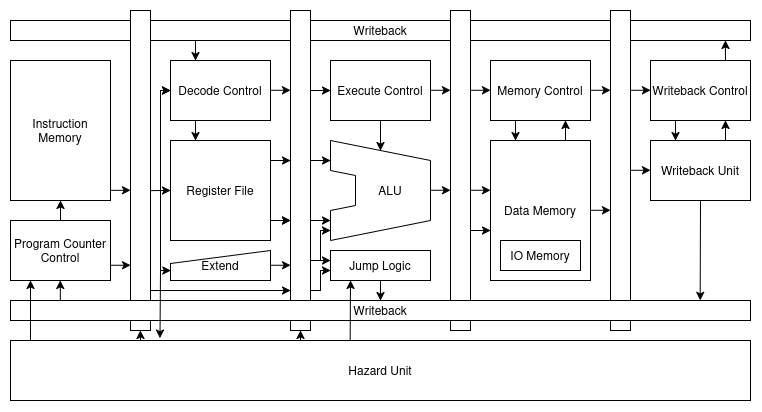

The diagram above was exported from draw.io. Its source (the exported page's mxGraphModel, read from the mxfile embedded in the PNG):
<mxGraphModel dx="906" dy="506" grid="1" gridSize="10" guides="1" tooltips="1" connect="1" arrows="1" fold="1" page="1" pageScale="1" pageWidth="827" pageHeight="1169" math="0" shadow="0">
  <root>
    <mxCell id="0" />
    <mxCell id="1" parent="0" />
    <mxCell id="1vRPsRbz6T41m-ibIwwX-57" edge="1" parent="1" source="1vRPsRbz6T41m-ibIwwX-30" style="edgeStyle=orthogonalEdgeStyle;rounded=0;orthogonalLoop=1;jettySize=auto;html=1;exitX=0.25;exitY=1;exitDx=0;exitDy=0;entryX=0.25;entryY=0;entryDx=0;entryDy=0;" target="1vRPsRbz6T41m-ibIwwX-4">
      <mxGeometry relative="1" as="geometry" />
    </mxCell>
    <mxCell id="1vRPsRbz6T41m-ibIwwX-30" parent="1" style="rounded=0;whiteSpace=wrap;html=1;" value="Writeback" vertex="1">
      <mxGeometry height="20" width="740" x="50" y="90" as="geometry" />
    </mxCell>
    <mxCell id="1vRPsRbz6T41m-ibIwwX-1" parent="1" style="rounded=0;whiteSpace=wrap;html=1;" value="&lt;div&gt;Instruction&lt;/div&gt;&lt;div&gt;Memory&lt;/div&gt;" vertex="1">
      <mxGeometry height="140" width="100" x="50" y="130" as="geometry" />
    </mxCell>
    <mxCell id="1vRPsRbz6T41m-ibIwwX-3" parent="1" style="rounded=0;whiteSpace=wrap;html=1;" value="" vertex="1">
      <mxGeometry height="320" width="20" x="170" y="80" as="geometry" />
    </mxCell>
    <mxCell id="1vRPsRbz6T41m-ibIwwX-58" edge="1" parent="1" source="1vRPsRbz6T41m-ibIwwX-4" style="edgeStyle=orthogonalEdgeStyle;rounded=0;orthogonalLoop=1;jettySize=auto;html=1;exitX=0.25;exitY=1;exitDx=0;exitDy=0;entryX=0.25;entryY=0;entryDx=0;entryDy=0;" target="1vRPsRbz6T41m-ibIwwX-5">
      <mxGeometry relative="1" as="geometry" />
    </mxCell>
    <mxCell id="1vRPsRbz6T41m-ibIwwX-4" parent="1" style="rounded=0;whiteSpace=wrap;html=1;" value="Decode Control" vertex="1">
      <mxGeometry height="60" width="100" x="210" y="130" as="geometry" />
    </mxCell>
    <mxCell id="1vRPsRbz6T41m-ibIwwX-5" parent="1" style="rounded=0;whiteSpace=wrap;html=1;" value="Register File" vertex="1">
      <mxGeometry height="100" width="100" x="210" y="210" as="geometry" />
    </mxCell>
    <mxCell id="1vRPsRbz6T41m-ibIwwX-8" parent="1" style="shape=manualInput;whiteSpace=wrap;html=1;size=13;arcSize=10;" value="Extend" vertex="1">
      <mxGeometry height="30" width="100" x="210" y="320" as="geometry" />
    </mxCell>
    <mxCell id="1vRPsRbz6T41m-ibIwwX-9" parent="1" style="rounded=0;whiteSpace=wrap;html=1;" value="" vertex="1">
      <mxGeometry height="320" width="20" x="330" y="80" as="geometry" />
    </mxCell>
    <mxCell id="1vRPsRbz6T41m-ibIwwX-10" parent="1" style="rounded=0;whiteSpace=wrap;html=1;" value="Execute Control" vertex="1">
      <mxGeometry height="60" width="100" x="370" y="130" as="geometry" />
    </mxCell>
    <mxCell id="1vRPsRbz6T41m-ibIwwX-13" edge="1" parent="1" style="endArrow=none;html=1;rounded=0;" value="">
      <mxGeometry height="50" relative="1" width="50" as="geometry">
        <mxPoint x="370" y="210" as="sourcePoint" />
        <mxPoint x="470" y="230" as="targetPoint" />
      </mxGeometry>
    </mxCell>
    <mxCell id="1vRPsRbz6T41m-ibIwwX-14" edge="1" parent="1" style="endArrow=none;html=1;rounded=0;" value="">
      <mxGeometry height="50" relative="1" width="50" as="geometry">
        <mxPoint x="370" y="310" as="sourcePoint" />
        <mxPoint x="470" y="290" as="targetPoint" />
      </mxGeometry>
    </mxCell>
    <mxCell id="1vRPsRbz6T41m-ibIwwX-15" edge="1" parent="1" style="endArrow=none;html=1;rounded=0;" value="">
      <mxGeometry height="50" relative="1" width="50" as="geometry">
        <mxPoint x="470" y="290" as="sourcePoint" />
        <mxPoint x="470" y="230" as="targetPoint" />
      </mxGeometry>
    </mxCell>
    <mxCell id="1vRPsRbz6T41m-ibIwwX-16" edge="1" parent="1" style="endArrow=none;html=1;rounded=0;" value="">
      <mxGeometry height="50" relative="1" width="50" as="geometry">
        <mxPoint x="370" y="310" as="sourcePoint" />
        <mxPoint x="370" y="280" as="targetPoint" />
      </mxGeometry>
    </mxCell>
    <mxCell id="1vRPsRbz6T41m-ibIwwX-17" edge="1" parent="1" style="endArrow=none;html=1;rounded=0;" value="">
      <mxGeometry height="50" relative="1" width="50" as="geometry">
        <mxPoint x="370" y="240" as="sourcePoint" />
        <mxPoint x="370" y="210" as="targetPoint" />
      </mxGeometry>
    </mxCell>
    <mxCell id="1vRPsRbz6T41m-ibIwwX-18" edge="1" parent="1" style="endArrow=none;html=1;rounded=0;" value="">
      <mxGeometry height="50" relative="1" width="50" as="geometry">
        <mxPoint x="370" y="240" as="sourcePoint" />
        <mxPoint x="395" y="245" as="targetPoint" />
      </mxGeometry>
    </mxCell>
    <mxCell id="1vRPsRbz6T41m-ibIwwX-19" edge="1" parent="1" style="endArrow=none;html=1;rounded=0;" value="">
      <mxGeometry height="50" relative="1" width="50" as="geometry">
        <mxPoint x="370" y="280" as="sourcePoint" />
        <mxPoint x="395" y="275" as="targetPoint" />
      </mxGeometry>
    </mxCell>
    <mxCell id="1vRPsRbz6T41m-ibIwwX-20" edge="1" parent="1" style="endArrow=none;html=1;rounded=0;" value="">
      <mxGeometry height="50" relative="1" width="50" as="geometry">
        <mxPoint x="395" y="275" as="sourcePoint" />
        <mxPoint x="395" y="245" as="targetPoint" />
      </mxGeometry>
    </mxCell>
    <mxCell id="1vRPsRbz6T41m-ibIwwX-21" parent="1" style="text;html=1;whiteSpace=wrap;strokeColor=none;fillColor=none;align=center;verticalAlign=middle;rounded=0;" value="ALU" vertex="1">
      <mxGeometry height="30" width="60" x="400" y="245" as="geometry" />
    </mxCell>
    <mxCell id="1vRPsRbz6T41m-ibIwwX-22" parent="1" style="rounded=0;whiteSpace=wrap;html=1;" value="" vertex="1">
      <mxGeometry height="320" width="20" x="490" y="80" as="geometry" />
    </mxCell>
    <mxCell id="1vRPsRbz6T41m-ibIwwX-48" edge="1" parent="1" source="1vRPsRbz6T41m-ibIwwX-23" style="edgeStyle=orthogonalEdgeStyle;rounded=0;orthogonalLoop=1;jettySize=auto;html=1;exitX=0.25;exitY=1;exitDx=0;exitDy=0;entryX=0.25;entryY=0;entryDx=0;entryDy=0;" target="1vRPsRbz6T41m-ibIwwX-24">
      <mxGeometry relative="1" as="geometry" />
    </mxCell>
    <mxCell id="1vRPsRbz6T41m-ibIwwX-23" parent="1" style="rounded=0;whiteSpace=wrap;html=1;" value="Memory Control" vertex="1">
      <mxGeometry height="60" width="100" x="530" y="130" as="geometry" />
    </mxCell>
    <mxCell id="1vRPsRbz6T41m-ibIwwX-49" edge="1" parent="1" source="1vRPsRbz6T41m-ibIwwX-24" style="edgeStyle=orthogonalEdgeStyle;rounded=0;orthogonalLoop=1;jettySize=auto;html=1;exitX=0.75;exitY=0;exitDx=0;exitDy=0;entryX=0.75;entryY=1;entryDx=0;entryDy=0;" target="1vRPsRbz6T41m-ibIwwX-23">
      <mxGeometry relative="1" as="geometry" />
    </mxCell>
    <mxCell id="1vRPsRbz6T41m-ibIwwX-24" parent="1" style="rounded=0;whiteSpace=wrap;html=1;" value="Data Memory" vertex="1">
      <mxGeometry height="140" width="100" x="530" y="210" as="geometry" />
    </mxCell>
    <mxCell id="1vRPsRbz6T41m-ibIwwX-25" parent="1" style="rounded=0;whiteSpace=wrap;html=1;" value="" vertex="1">
      <mxGeometry height="320" width="20" x="650" y="80" as="geometry" />
    </mxCell>
    <mxCell id="1vRPsRbz6T41m-ibIwwX-50" edge="1" parent="1" source="1vRPsRbz6T41m-ibIwwX-26" style="edgeStyle=orthogonalEdgeStyle;rounded=0;orthogonalLoop=1;jettySize=auto;html=1;exitX=0.25;exitY=1;exitDx=0;exitDy=0;entryX=0.25;entryY=0;entryDx=0;entryDy=0;" target="1vRPsRbz6T41m-ibIwwX-34">
      <mxGeometry relative="1" as="geometry" />
    </mxCell>
    <mxCell id="1vRPsRbz6T41m-ibIwwX-26" parent="1" style="rounded=0;whiteSpace=wrap;html=1;" value="Writeback Control" vertex="1">
      <mxGeometry height="60" width="100" x="690" y="130" as="geometry" />
    </mxCell>
    <mxCell id="1vRPsRbz6T41m-ibIwwX-32" parent="1" style="rounded=0;whiteSpace=wrap;html=1;" value="Hazard Unit" vertex="1">
      <mxGeometry height="60" width="740" x="50" y="410" as="geometry" />
    </mxCell>
    <mxCell id="1vRPsRbz6T41m-ibIwwX-33" parent="1" style="rounded=0;whiteSpace=wrap;html=1;" value="Jump Logic" vertex="1">
      <mxGeometry height="30" width="100" x="370" y="320" as="geometry" />
    </mxCell>
    <mxCell id="1vRPsRbz6T41m-ibIwwX-51" edge="1" parent="1" source="1vRPsRbz6T41m-ibIwwX-34" style="edgeStyle=orthogonalEdgeStyle;rounded=0;orthogonalLoop=1;jettySize=auto;html=1;exitX=0.75;exitY=0;exitDx=0;exitDy=0;entryX=0.75;entryY=1;entryDx=0;entryDy=0;" target="1vRPsRbz6T41m-ibIwwX-26">
      <mxGeometry relative="1" as="geometry" />
    </mxCell>
    <mxCell id="1vRPsRbz6T41m-ibIwwX-34" parent="1" style="rounded=0;whiteSpace=wrap;html=1;" value="Writeback Unit" vertex="1">
      <mxGeometry height="60" width="100" x="690" y="210" as="geometry" />
    </mxCell>
    <mxCell id="1vRPsRbz6T41m-ibIwwX-36" parent="1" style="rounded=0;whiteSpace=wrap;html=1;" value="Program Counter Control" vertex="1">
      <mxGeometry height="60" width="100" x="50" y="290" as="geometry" />
    </mxCell>
    <mxCell id="1vRPsRbz6T41m-ibIwwX-38" edge="1" parent="1" style="endArrow=classic;html=1;rounded=0;entryX=0;entryY=0.5;entryDx=0;entryDy=0;" target="1vRPsRbz6T41m-ibIwwX-4" value="">
      <mxGeometry height="50" relative="1" width="50" as="geometry">
        <mxPoint x="200" y="160" as="sourcePoint" />
        <mxPoint x="240" y="110" as="targetPoint" />
      </mxGeometry>
    </mxCell>
    <mxCell id="1vRPsRbz6T41m-ibIwwX-39" edge="1" parent="1" style="endArrow=classic;html=1;rounded=0;entryX=0;entryY=0.5;entryDx=0;entryDy=0;" value="">
      <mxGeometry height="50" relative="1" width="50" as="geometry">
        <mxPoint x="310" y="159.76" as="sourcePoint" />
        <mxPoint x="330" y="159.76" as="targetPoint" />
      </mxGeometry>
    </mxCell>
    <mxCell id="1vRPsRbz6T41m-ibIwwX-40" edge="1" parent="1" style="endArrow=classic;html=1;rounded=0;entryX=0;entryY=0.5;entryDx=0;entryDy=0;" value="">
      <mxGeometry height="50" relative="1" width="50" as="geometry">
        <mxPoint x="350" y="160" as="sourcePoint" />
        <mxPoint x="370" y="160" as="targetPoint" />
      </mxGeometry>
    </mxCell>
    <mxCell id="1vRPsRbz6T41m-ibIwwX-42" edge="1" parent="1" style="endArrow=classic;html=1;rounded=0;entryX=0;entryY=0.5;entryDx=0;entryDy=0;" value="">
      <mxGeometry height="50" relative="1" width="50" as="geometry">
        <mxPoint x="470" y="159.76" as="sourcePoint" />
        <mxPoint x="490" y="159.76" as="targetPoint" />
      </mxGeometry>
    </mxCell>
    <mxCell id="1vRPsRbz6T41m-ibIwwX-43" edge="1" parent="1" style="endArrow=classic;html=1;rounded=0;entryX=0;entryY=0.5;entryDx=0;entryDy=0;" value="">
      <mxGeometry height="50" relative="1" width="50" as="geometry">
        <mxPoint x="510" y="159.76" as="sourcePoint" />
        <mxPoint x="530" y="159.76" as="targetPoint" />
      </mxGeometry>
    </mxCell>
    <mxCell id="1vRPsRbz6T41m-ibIwwX-44" edge="1" parent="1" style="endArrow=classic;html=1;rounded=0;entryX=0;entryY=0.5;entryDx=0;entryDy=0;" value="">
      <mxGeometry height="50" relative="1" width="50" as="geometry">
        <mxPoint x="630" y="159.76" as="sourcePoint" />
        <mxPoint x="650" y="159.76" as="targetPoint" />
      </mxGeometry>
    </mxCell>
    <mxCell id="1vRPsRbz6T41m-ibIwwX-45" edge="1" parent="1" style="endArrow=classic;html=1;rounded=0;entryX=0;entryY=0.5;entryDx=0;entryDy=0;" value="">
      <mxGeometry height="50" relative="1" width="50" as="geometry">
        <mxPoint x="670" y="159.76" as="sourcePoint" />
        <mxPoint x="690" y="159.76" as="targetPoint" />
      </mxGeometry>
    </mxCell>
    <mxCell id="1vRPsRbz6T41m-ibIwwX-52" edge="1" parent="1" source="1vRPsRbz6T41m-ibIwwX-26" style="edgeStyle=orthogonalEdgeStyle;rounded=0;orthogonalLoop=1;jettySize=auto;html=1;exitX=0.75;exitY=0;exitDx=0;exitDy=0;entryX=0.966;entryY=1;entryDx=0;entryDy=0;entryPerimeter=0;" target="1vRPsRbz6T41m-ibIwwX-30">
      <mxGeometry relative="1" as="geometry" />
    </mxCell>
    <mxCell id="1vRPsRbz6T41m-ibIwwX-63" edge="1" parent="1" style="endArrow=classic;html=1;rounded=0;entryX=0;entryY=0.5;entryDx=0;entryDy=0;" value="">
      <mxGeometry height="50" relative="1" width="50" as="geometry">
        <mxPoint x="350" y="230" as="sourcePoint" />
        <mxPoint x="370" y="230" as="targetPoint" />
      </mxGeometry>
    </mxCell>
    <mxCell id="1vRPsRbz6T41m-ibIwwX-64" edge="1" parent="1" style="endArrow=classic;html=1;rounded=0;entryX=0;entryY=0.5;entryDx=0;entryDy=0;" value="">
      <mxGeometry height="50" relative="1" width="50" as="geometry">
        <mxPoint x="350" y="290" as="sourcePoint" />
        <mxPoint x="370" y="290" as="targetPoint" />
      </mxGeometry>
    </mxCell>
    <mxCell id="1vRPsRbz6T41m-ibIwwX-65" edge="1" parent="1" style="endArrow=classic;html=1;rounded=0;entryX=0;entryY=0.5;entryDx=0;entryDy=0;" value="">
      <mxGeometry height="50" relative="1" width="50" as="geometry">
        <mxPoint x="310" y="290" as="sourcePoint" />
        <mxPoint x="330" y="290" as="targetPoint" />
      </mxGeometry>
    </mxCell>
    <mxCell id="1vRPsRbz6T41m-ibIwwX-66" edge="1" parent="1" style="endArrow=classic;html=1;rounded=0;entryX=0;entryY=0.5;entryDx=0;entryDy=0;" value="">
      <mxGeometry height="50" relative="1" width="50" as="geometry">
        <mxPoint x="310" y="230" as="sourcePoint" />
        <mxPoint x="330" y="230" as="targetPoint" />
      </mxGeometry>
    </mxCell>
    <mxCell id="1vRPsRbz6T41m-ibIwwX-67" edge="1" parent="1" style="endArrow=classic;html=1;rounded=0;entryX=0;entryY=0.5;entryDx=0;entryDy=0;" value="">
      <mxGeometry height="50" relative="1" width="50" as="geometry">
        <mxPoint x="470" y="259.76" as="sourcePoint" />
        <mxPoint x="490" y="259.76" as="targetPoint" />
      </mxGeometry>
    </mxCell>
    <mxCell id="1vRPsRbz6T41m-ibIwwX-68" edge="1" parent="1" source="1vRPsRbz6T41m-ibIwwX-10" style="endArrow=classic;html=1;rounded=0;exitX=0.5;exitY=1;exitDx=0;exitDy=0;" value="">
      <mxGeometry height="50" relative="1" width="50" as="geometry">
        <mxPoint x="440" y="210" as="sourcePoint" />
        <mxPoint x="420" y="220" as="targetPoint" />
      </mxGeometry>
    </mxCell>
    <mxCell id="1vRPsRbz6T41m-ibIwwX-69" edge="1" parent="1" style="endArrow=classic;html=1;rounded=0;entryX=0;entryY=0.5;entryDx=0;entryDy=0;" value="">
      <mxGeometry height="50" relative="1" width="50" as="geometry">
        <mxPoint x="510" y="259.76" as="sourcePoint" />
        <mxPoint x="530" y="259.76" as="targetPoint" />
      </mxGeometry>
    </mxCell>
    <mxCell id="1vRPsRbz6T41m-ibIwwX-70" parent="1" style="rounded=0;whiteSpace=wrap;html=1;" value="Writeback" vertex="1">
      <mxGeometry height="20" width="740" x="50" y="370" as="geometry" />
    </mxCell>
    <mxCell id="1vRPsRbz6T41m-ibIwwX-74" edge="1" parent="1" style="endArrow=classic;html=1;rounded=0;entryX=0;entryY=0.5;entryDx=0;entryDy=0;" value="">
      <mxGeometry height="50" relative="1" width="50" as="geometry">
        <mxPoint x="310" y="290" as="sourcePoint" />
        <mxPoint x="330" y="290" as="targetPoint" />
      </mxGeometry>
    </mxCell>
    <mxCell id="1vRPsRbz6T41m-ibIwwX-75" edge="1" parent="1" style="endArrow=classic;html=1;rounded=0;entryX=0;entryY=0.5;entryDx=0;entryDy=0;" value="">
      <mxGeometry height="50" relative="1" width="50" as="geometry">
        <mxPoint x="150" y="334.76" as="sourcePoint" />
        <mxPoint x="170" y="334.76" as="targetPoint" />
      </mxGeometry>
    </mxCell>
    <mxCell id="1vRPsRbz6T41m-ibIwwX-76" edge="1" parent="1" style="endArrow=classic;html=1;rounded=0;" value="">
      <mxGeometry height="50" relative="1" width="50" as="geometry">
        <mxPoint x="190" y="360" as="sourcePoint" />
        <mxPoint x="330" y="360" as="targetPoint" />
      </mxGeometry>
    </mxCell>
    <mxCell id="1vRPsRbz6T41m-ibIwwX-77" edge="1" parent="1" style="endArrow=classic;html=1;rounded=0;entryX=0;entryY=0.5;entryDx=0;entryDy=0;" value="">
      <mxGeometry height="50" relative="1" width="50" as="geometry">
        <mxPoint x="310" y="334.76" as="sourcePoint" />
        <mxPoint x="330" y="334.76" as="targetPoint" />
      </mxGeometry>
    </mxCell>
    <mxCell id="1vRPsRbz6T41m-ibIwwX-78" edge="1" parent="1" source="1vRPsRbz6T41m-ibIwwX-9" style="endArrow=classic;html=1;rounded=0;entryX=0;entryY=0.5;entryDx=0;entryDy=0;exitX=1.025;exitY=0.875;exitDx=0;exitDy=0;exitPerimeter=0;" value="">
      <mxGeometry height="50" relative="1" width="50" as="geometry">
        <Array as="points">
          <mxPoint x="360" y="360" />
          <mxPoint x="360" y="340" />
        </Array>
        <mxPoint x="350" y="365" as="sourcePoint" />
        <mxPoint x="370" y="340.00000000000006" as="targetPoint" />
      </mxGeometry>
    </mxCell>
    <mxCell id="1vRPsRbz6T41m-ibIwwX-79" edge="1" parent="1" style="endArrow=classic;html=1;rounded=0;entryX=0;entryY=0.5;entryDx=0;entryDy=0;" value="">
      <mxGeometry height="50" relative="1" width="50" as="geometry">
        <mxPoint x="350" y="330" as="sourcePoint" />
        <mxPoint x="370" y="330" as="targetPoint" />
      </mxGeometry>
    </mxCell>
    <mxCell id="1vRPsRbz6T41m-ibIwwX-80" edge="1" parent="1" style="endArrow=classic;html=1;rounded=0;entryX=0;entryY=0.5;entryDx=0;entryDy=0;" value="">
      <mxGeometry height="50" relative="1" width="50" as="geometry">
        <Array as="points">
          <mxPoint x="360" y="300" />
        </Array>
        <mxPoint x="360" y="330" as="sourcePoint" />
        <mxPoint x="370" y="300" as="targetPoint" />
      </mxGeometry>
    </mxCell>
    <mxCell id="1vRPsRbz6T41m-ibIwwX-81" edge="1" parent="1" style="endArrow=classic;html=1;rounded=0;entryX=0;entryY=0.5;entryDx=0;entryDy=0;" value="">
      <mxGeometry height="50" relative="1" width="50" as="geometry">
        <mxPoint x="510" y="300" as="sourcePoint" />
        <mxPoint x="530" y="300" as="targetPoint" />
      </mxGeometry>
    </mxCell>
    <mxCell id="1vRPsRbz6T41m-ibIwwX-82" edge="1" parent="1" style="endArrow=classic;html=1;rounded=0;entryX=0;entryY=0.5;entryDx=0;entryDy=0;" value="">
      <mxGeometry height="50" relative="1" width="50" as="geometry">
        <mxPoint x="630" y="279.8" as="sourcePoint" />
        <mxPoint x="650" y="279.8" as="targetPoint" />
      </mxGeometry>
    </mxCell>
    <mxCell id="1vRPsRbz6T41m-ibIwwX-83" edge="1" parent="1" style="endArrow=classic;html=1;rounded=0;entryX=0;entryY=0.5;entryDx=0;entryDy=0;" value="">
      <mxGeometry height="50" relative="1" width="50" as="geometry">
        <mxPoint x="670" y="239.8" as="sourcePoint" />
        <mxPoint x="690" y="239.8" as="targetPoint" />
      </mxGeometry>
    </mxCell>
    <mxCell id="1vRPsRbz6T41m-ibIwwX-84" edge="1" parent="1" source="1vRPsRbz6T41m-ibIwwX-34" style="endArrow=classic;html=1;rounded=0;entryX=0.932;entryY=0;entryDx=0;entryDy=0;exitX=0.5;exitY=1;exitDx=0;exitDy=0;entryPerimeter=0;" target="1vRPsRbz6T41m-ibIwwX-70" value="">
      <mxGeometry height="50" relative="1" width="50" as="geometry">
        <mxPoint x="730" y="320" as="sourcePoint" />
        <mxPoint x="750" y="320" as="targetPoint" />
      </mxGeometry>
    </mxCell>
    <mxCell id="1vRPsRbz6T41m-ibIwwX-85" edge="1" parent="1" source="1vRPsRbz6T41m-ibIwwX-33" style="endArrow=classic;html=1;rounded=0;entryX=0.5;entryY=0;entryDx=0;entryDy=0;exitX=0.5;exitY=1;exitDx=0;exitDy=0;" target="1vRPsRbz6T41m-ibIwwX-70" value="">
      <mxGeometry height="50" relative="1" width="50" as="geometry">
        <mxPoint x="400" y="360" as="sourcePoint" />
        <mxPoint x="420" y="360" as="targetPoint" />
      </mxGeometry>
    </mxCell>
    <mxCell id="1vRPsRbz6T41m-ibIwwX-87" edge="1" parent="1" source="1vRPsRbz6T41m-ibIwwX-36" style="endArrow=classic;html=1;rounded=0;entryX=0.5;entryY=1;entryDx=0;entryDy=0;exitX=0.5;exitY=0;exitDx=0;exitDy=0;" target="1vRPsRbz6T41m-ibIwwX-1" value="">
      <mxGeometry height="50" relative="1" width="50" as="geometry">
        <mxPoint x="120" y="320" as="sourcePoint" />
        <mxPoint x="140" y="320" as="targetPoint" />
      </mxGeometry>
    </mxCell>
    <mxCell id="1vRPsRbz6T41m-ibIwwX-88" edge="1" parent="1" style="endArrow=classic;html=1;rounded=0;entryX=0;entryY=0.5;entryDx=0;entryDy=0;" value="">
      <mxGeometry height="50" relative="1" width="50" as="geometry">
        <mxPoint x="150" y="259.83" as="sourcePoint" />
        <mxPoint x="170" y="259.83" as="targetPoint" />
      </mxGeometry>
    </mxCell>
    <mxCell id="1vRPsRbz6T41m-ibIwwX-90" edge="1" parent="1" style="endArrow=classic;html=1;rounded=0;entryX=0.5;entryY=1;entryDx=0;entryDy=0;exitX=0.5;exitY=0;exitDx=0;exitDy=0;" value="">
      <mxGeometry height="50" relative="1" width="50" as="geometry">
        <mxPoint x="99.83" y="370" as="sourcePoint" />
        <mxPoint x="99.83" y="350" as="targetPoint" />
      </mxGeometry>
    </mxCell>
    <mxCell id="1vRPsRbz6T41m-ibIwwX-91" edge="1" parent="1" source="1vRPsRbz6T41m-ibIwwX-3" style="endArrow=none;html=1;rounded=0;exitX=1.033;exitY=0.563;exitDx=0;exitDy=0;exitPerimeter=0;" value="">
      <mxGeometry height="50" relative="1" width="50" as="geometry">
        <mxPoint x="250" y="270" as="sourcePoint" />
        <mxPoint x="200" y="260" as="targetPoint" />
      </mxGeometry>
    </mxCell>
    <mxCell id="1vRPsRbz6T41m-ibIwwX-92" edge="1" parent="1" style="endArrow=none;html=1;rounded=0;" value="">
      <mxGeometry height="50" relative="1" width="50" as="geometry">
        <mxPoint x="200" y="260" as="sourcePoint" />
        <mxPoint x="200" y="340" as="targetPoint" />
      </mxGeometry>
    </mxCell>
    <mxCell id="1vRPsRbz6T41m-ibIwwX-94" edge="1" parent="1" style="endArrow=none;html=1;rounded=0;" value="">
      <mxGeometry height="50" relative="1" width="50" as="geometry">
        <mxPoint x="200" y="160" as="sourcePoint" />
        <mxPoint x="200" y="260" as="targetPoint" />
      </mxGeometry>
    </mxCell>
    <mxCell id="1vRPsRbz6T41m-ibIwwX-95" edge="1" parent="1" style="endArrow=classic;html=1;rounded=0;entryX=0;entryY=0.5;entryDx=0;entryDy=0;" value="">
      <mxGeometry height="50" relative="1" width="50" as="geometry">
        <mxPoint x="200" y="160" as="sourcePoint" />
        <mxPoint x="210" y="160" as="targetPoint" />
      </mxGeometry>
    </mxCell>
    <mxCell id="1vRPsRbz6T41m-ibIwwX-96" edge="1" parent="1" style="endArrow=classic;html=1;rounded=0;entryX=0;entryY=0.5;entryDx=0;entryDy=0;" target="1vRPsRbz6T41m-ibIwwX-5" value="">
      <mxGeometry height="50" relative="1" width="50" as="geometry">
        <mxPoint x="200" y="260" as="sourcePoint" />
        <mxPoint x="300" y="220" as="targetPoint" />
      </mxGeometry>
    </mxCell>
    <mxCell id="1vRPsRbz6T41m-ibIwwX-97" edge="1" parent="1" style="endArrow=classic;html=1;rounded=0;entryX=0.003;entryY=0.669;entryDx=0;entryDy=0;entryPerimeter=0;" target="1vRPsRbz6T41m-ibIwwX-8" value="">
      <mxGeometry height="50" relative="1" width="50" as="geometry">
        <mxPoint x="200" y="340" as="sourcePoint" />
        <mxPoint x="300" y="220" as="targetPoint" />
      </mxGeometry>
    </mxCell>
    <mxCell id="1vRPsRbz6T41m-ibIwwX-98" edge="1" parent="1" source="1vRPsRbz6T41m-ibIwwX-32" style="endArrow=classic;html=1;rounded=0;exitX=0.027;exitY=0;exitDx=0;exitDy=0;exitPerimeter=0;" value="">
      <mxGeometry height="50" relative="1" width="50" as="geometry">
        <mxPoint x="20" y="400" as="sourcePoint" />
        <mxPoint x="70" y="350" as="targetPoint" />
      </mxGeometry>
    </mxCell>
    <mxCell id="1vRPsRbz6T41m-ibIwwX-99" edge="1" parent="1" style="endArrow=classic;html=1;rounded=0;entryX=0.202;entryY=-0.039;entryDx=0;entryDy=0;entryPerimeter=0;" target="1vRPsRbz6T41m-ibIwwX-32" value="">
      <mxGeometry height="50" relative="1" width="50" as="geometry">
        <mxPoint x="200" y="340" as="sourcePoint" />
        <mxPoint x="140" y="400" as="targetPoint" />
      </mxGeometry>
    </mxCell>
    <mxCell id="1vRPsRbz6T41m-ibIwwX-100" edge="1" parent="1" style="endArrow=classic;html=1;rounded=0;" value="">
      <mxGeometry height="50" relative="1" width="50" as="geometry">
        <mxPoint x="180" y="410" as="sourcePoint" />
        <mxPoint x="179.76" y="400" as="targetPoint" />
      </mxGeometry>
    </mxCell>
    <mxCell id="1vRPsRbz6T41m-ibIwwX-101" edge="1" parent="1" style="endArrow=classic;html=1;rounded=0;entryX=0.5;entryY=1;entryDx=0;entryDy=0;" target="1vRPsRbz6T41m-ibIwwX-9" value="">
      <mxGeometry height="50" relative="1" width="50" as="geometry">
        <mxPoint x="340" y="410" as="sourcePoint" />
        <mxPoint x="340" y="410" as="targetPoint" />
      </mxGeometry>
    </mxCell>
    <mxCell id="1vRPsRbz6T41m-ibIwwX-102" edge="1" parent="1" source="1vRPsRbz6T41m-ibIwwX-32" style="endArrow=classic;html=1;rounded=0;entryX=0.2;entryY=1;entryDx=0;entryDy=0;exitX=0.459;exitY=0;exitDx=0;exitDy=0;exitPerimeter=0;entryPerimeter=0;" target="1vRPsRbz6T41m-ibIwwX-33" value="">
      <mxGeometry height="50" relative="1" width="50" as="geometry">
        <mxPoint x="430.24" y="410" as="sourcePoint" />
        <mxPoint x="430" y="400" as="targetPoint" />
      </mxGeometry>
    </mxCell>
    <mxCell id="Cv4Zp4z3Ui1QKItCcp9k-1" parent="1" style="rounded=0;whiteSpace=wrap;html=1;" value="IO Memory" vertex="1">
      <mxGeometry height="30" width="80" x="540" y="310" as="geometry" />
    </mxCell>
  </root>
</mxGraphModel>